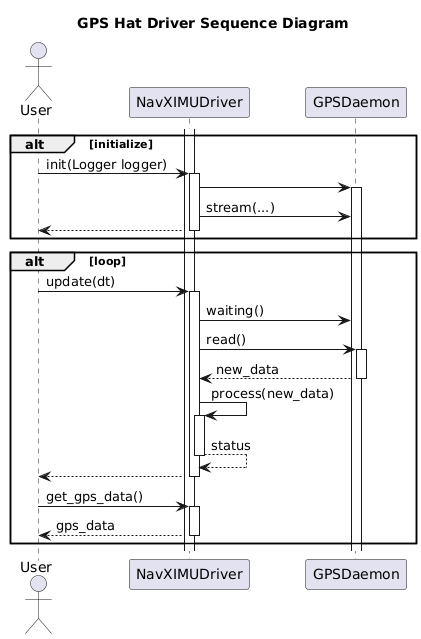

The diagram above was rendered by PlantUML. Its source (embedded in the PNG):
@startuml
title GPS Hat Driver Sequence Diagram
actor User as user
participant NavXIMUDriver as driver
participant GPSDaemon as daemon

alt initialize
activate driver
user -> driver++: init(Logger logger)
driver -> daemon++
driver -> daemon: stream(...)
driver --> user--
end
alt loop
user -> driver++: update(dt)
driver -> daemon: waiting()
driver -> daemon++: read()
daemon --> driver--: new_data
driver -> driver++: process(new_data)
driver --> driver--: status

driver --> user--: 
user -> driver++: get_gps_data()
driver --> user--: gps_data
end

@enduml